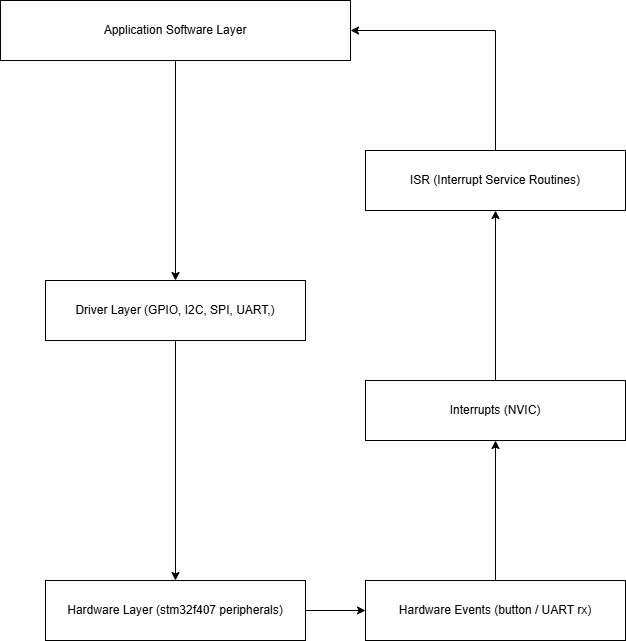

The diagram above was exported from draw.io. Its source (the exported page's mxGraphModel, read from the mxfile embedded in the PNG):
<mxGraphModel dx="2058" dy="1106" grid="1" gridSize="10" guides="1" tooltips="1" connect="1" arrows="1" fold="1" page="1" pageScale="1" pageWidth="850" pageHeight="1100" math="0" shadow="0">
  <root>
    <mxCell id="0" />
    <mxCell id="1" parent="0" />
    <mxCell id="YSuJpmPbFHtbzxnTEYLO-5" edge="1" parent="1" source="YSuJpmPbFHtbzxnTEYLO-1" style="edgeStyle=orthogonalEdgeStyle;rounded=0;orthogonalLoop=1;jettySize=auto;html=1;entryX=0.5;entryY=0;entryDx=0;entryDy=0;labelBackgroundColor=none;fontColor=default;" target="YSuJpmPbFHtbzxnTEYLO-2">
      <mxGeometry relative="1" as="geometry" />
    </mxCell>
    <mxCell id="YSuJpmPbFHtbzxnTEYLO-1" parent="1" style="rounded=0;whiteSpace=wrap;html=1;labelBackgroundColor=none;" value="Application Software Layer" vertex="1">
      <mxGeometry height="60" width="350" x="155" y="110" as="geometry" />
    </mxCell>
    <mxCell id="YSuJpmPbFHtbzxnTEYLO-6" edge="1" parent="1" source="YSuJpmPbFHtbzxnTEYLO-2" style="edgeStyle=orthogonalEdgeStyle;rounded=0;orthogonalLoop=1;jettySize=auto;html=1;labelBackgroundColor=none;fontColor=default;" target="YSuJpmPbFHtbzxnTEYLO-4">
      <mxGeometry relative="1" as="geometry" />
    </mxCell>
    <mxCell id="YSuJpmPbFHtbzxnTEYLO-2" parent="1" style="rounded=0;whiteSpace=wrap;html=1;labelBackgroundColor=none;" value="Driver Layer (GPIO, I2C, SPI, UART,)" vertex="1">
      <mxGeometry height="60" width="260" x="200" y="390" as="geometry" />
    </mxCell>
    <mxCell id="YSuJpmPbFHtbzxnTEYLO-11" edge="1" parent="1" source="YSuJpmPbFHtbzxnTEYLO-4" style="edgeStyle=orthogonalEdgeStyle;rounded=0;orthogonalLoop=1;jettySize=auto;html=1;entryX=0;entryY=0.5;entryDx=0;entryDy=0;labelBackgroundColor=none;fontColor=default;" target="YSuJpmPbFHtbzxnTEYLO-8">
      <mxGeometry relative="1" as="geometry" />
    </mxCell>
    <mxCell id="YSuJpmPbFHtbzxnTEYLO-4" parent="1" style="rounded=0;whiteSpace=wrap;html=1;labelBackgroundColor=none;" value="Hardware Layer (stm32f407 peripherals)" vertex="1">
      <mxGeometry height="60" width="260" x="200" y="690" as="geometry" />
    </mxCell>
    <mxCell id="YSuJpmPbFHtbzxnTEYLO-12" edge="1" parent="1" source="YSuJpmPbFHtbzxnTEYLO-8" style="edgeStyle=orthogonalEdgeStyle;rounded=0;orthogonalLoop=1;jettySize=auto;html=1;entryX=0.5;entryY=1;entryDx=0;entryDy=0;labelBackgroundColor=none;fontColor=default;" target="YSuJpmPbFHtbzxnTEYLO-9">
      <mxGeometry relative="1" as="geometry" />
    </mxCell>
    <mxCell id="YSuJpmPbFHtbzxnTEYLO-8" parent="1" style="rounded=0;whiteSpace=wrap;html=1;labelBackgroundColor=none;" value="Hardware Events (button / UART rx)" vertex="1">
      <mxGeometry height="60" width="260" x="520" y="690" as="geometry" />
    </mxCell>
    <mxCell id="YSuJpmPbFHtbzxnTEYLO-13" edge="1" parent="1" source="YSuJpmPbFHtbzxnTEYLO-9" style="edgeStyle=orthogonalEdgeStyle;rounded=0;orthogonalLoop=1;jettySize=auto;html=1;labelBackgroundColor=none;fontColor=default;" target="YSuJpmPbFHtbzxnTEYLO-10">
      <mxGeometry relative="1" as="geometry" />
    </mxCell>
    <mxCell id="YSuJpmPbFHtbzxnTEYLO-9" parent="1" style="rounded=0;whiteSpace=wrap;html=1;labelBackgroundColor=none;" value="Interrupts (NVIC)" vertex="1">
      <mxGeometry height="60" width="260" x="520" y="490" as="geometry" />
    </mxCell>
    <mxCell id="YSuJpmPbFHtbzxnTEYLO-14" edge="1" parent="1" source="YSuJpmPbFHtbzxnTEYLO-10" style="edgeStyle=orthogonalEdgeStyle;rounded=0;orthogonalLoop=1;jettySize=auto;html=1;entryX=1;entryY=0.5;entryDx=0;entryDy=0;exitX=0.5;exitY=0;exitDx=0;exitDy=0;labelBackgroundColor=none;fontColor=default;" target="YSuJpmPbFHtbzxnTEYLO-1">
      <mxGeometry relative="1" as="geometry">
        <mxPoint x="657.5" y="240" as="sourcePoint" />
        <mxPoint x="642.5" y="90" as="targetPoint" />
      </mxGeometry>
    </mxCell>
    <mxCell id="YSuJpmPbFHtbzxnTEYLO-10" parent="1" style="rounded=0;whiteSpace=wrap;html=1;labelBackgroundColor=none;" value="ISR (Interrupt Service Routines)" vertex="1">
      <mxGeometry height="60" width="260" x="520" y="260" as="geometry" />
    </mxCell>
  </root>
</mxGraphModel>